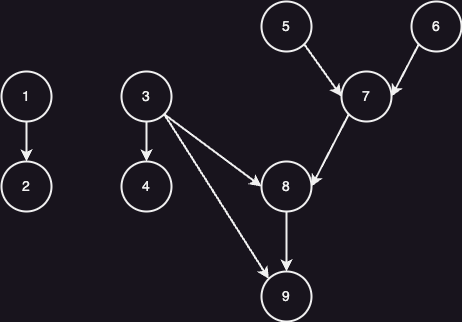

The diagram above was exported from draw.io. Its source (the exported page's mxGraphModel, read from the mxfile embedded in the PNG):
<mxGraphModel dx="584" dy="378" grid="1" gridSize="10" guides="1" tooltips="1" connect="1" arrows="1" fold="1" page="1" pageScale="1" pageWidth="1169" pageHeight="827" math="0" shadow="0">
  <root>
    <mxCell id="0" />
    <mxCell id="1" parent="0" />
    <mxCell id="7Squjm2iUqW4SM8qXGlB-11" value="" style="edgeStyle=orthogonalEdgeStyle;rounded=0;orthogonalLoop=1;jettySize=auto;html=1;strokeWidth=2;" edge="1" parent="1" source="7Squjm2iUqW4SM8qXGlB-2" target="7Squjm2iUqW4SM8qXGlB-3">
      <mxGeometry relative="1" as="geometry" />
    </mxCell>
    <mxCell id="7Squjm2iUqW4SM8qXGlB-2" value="1" style="ellipse;whiteSpace=wrap;html=1;aspect=fixed;fontSize=14;strokeWidth=2;" vertex="1" parent="1">
      <mxGeometry x="60" y="100" width="50" height="50" as="geometry" />
    </mxCell>
    <mxCell id="7Squjm2iUqW4SM8qXGlB-3" value="2" style="ellipse;whiteSpace=wrap;html=1;aspect=fixed;fontSize=14;strokeWidth=2;" vertex="1" parent="1">
      <mxGeometry x="60" y="190" width="50" height="50" as="geometry" />
    </mxCell>
    <mxCell id="7Squjm2iUqW4SM8qXGlB-12" value="" style="edgeStyle=orthogonalEdgeStyle;rounded=0;orthogonalLoop=1;jettySize=auto;html=1;strokeWidth=2;" edge="1" parent="1" source="7Squjm2iUqW4SM8qXGlB-4" target="7Squjm2iUqW4SM8qXGlB-5">
      <mxGeometry relative="1" as="geometry" />
    </mxCell>
    <mxCell id="7Squjm2iUqW4SM8qXGlB-13" style="rounded=0;orthogonalLoop=1;jettySize=auto;html=1;exitX=1;exitY=1;exitDx=0;exitDy=0;entryX=0;entryY=0;entryDx=0;entryDy=0;strokeWidth=2;" edge="1" parent="1" source="7Squjm2iUqW4SM8qXGlB-4" target="7Squjm2iUqW4SM8qXGlB-10">
      <mxGeometry relative="1" as="geometry" />
    </mxCell>
    <mxCell id="7Squjm2iUqW4SM8qXGlB-15" style="rounded=0;orthogonalLoop=1;jettySize=auto;html=1;exitX=1;exitY=1;exitDx=0;exitDy=0;entryX=0;entryY=0.5;entryDx=0;entryDy=0;strokeWidth=2;" edge="1" parent="1" source="7Squjm2iUqW4SM8qXGlB-4" target="7Squjm2iUqW4SM8qXGlB-9">
      <mxGeometry relative="1" as="geometry" />
    </mxCell>
    <mxCell id="7Squjm2iUqW4SM8qXGlB-4" value="3" style="ellipse;whiteSpace=wrap;html=1;aspect=fixed;fontSize=14;strokeWidth=2;" vertex="1" parent="1">
      <mxGeometry x="180" y="100" width="50" height="50" as="geometry" />
    </mxCell>
    <mxCell id="7Squjm2iUqW4SM8qXGlB-5" value="4" style="ellipse;whiteSpace=wrap;html=1;aspect=fixed;fontSize=14;strokeWidth=2;" vertex="1" parent="1">
      <mxGeometry x="180" y="190" width="50" height="50" as="geometry" />
    </mxCell>
    <mxCell id="7Squjm2iUqW4SM8qXGlB-17" style="rounded=0;orthogonalLoop=1;jettySize=auto;html=1;exitX=1;exitY=1;exitDx=0;exitDy=0;entryX=0;entryY=0.5;entryDx=0;entryDy=0;strokeWidth=2;" edge="1" parent="1" source="7Squjm2iUqW4SM8qXGlB-6" target="7Squjm2iUqW4SM8qXGlB-8">
      <mxGeometry relative="1" as="geometry" />
    </mxCell>
    <mxCell id="7Squjm2iUqW4SM8qXGlB-6" value="5" style="ellipse;whiteSpace=wrap;html=1;aspect=fixed;fontSize=14;strokeWidth=2;" vertex="1" parent="1">
      <mxGeometry x="320" y="30" width="50" height="50" as="geometry" />
    </mxCell>
    <mxCell id="7Squjm2iUqW4SM8qXGlB-18" style="rounded=0;orthogonalLoop=1;jettySize=auto;html=1;exitX=0;exitY=1;exitDx=0;exitDy=0;entryX=1;entryY=0.5;entryDx=0;entryDy=0;strokeWidth=2;" edge="1" parent="1" source="7Squjm2iUqW4SM8qXGlB-7" target="7Squjm2iUqW4SM8qXGlB-8">
      <mxGeometry relative="1" as="geometry" />
    </mxCell>
    <mxCell id="7Squjm2iUqW4SM8qXGlB-7" value="6" style="ellipse;whiteSpace=wrap;html=1;aspect=fixed;fontSize=14;strokeWidth=2;" vertex="1" parent="1">
      <mxGeometry x="470" y="30" width="50" height="50" as="geometry" />
    </mxCell>
    <mxCell id="7Squjm2iUqW4SM8qXGlB-16" style="rounded=0;orthogonalLoop=1;jettySize=auto;html=1;exitX=0;exitY=1;exitDx=0;exitDy=0;entryX=1;entryY=0.5;entryDx=0;entryDy=0;strokeWidth=2;" edge="1" parent="1" source="7Squjm2iUqW4SM8qXGlB-8" target="7Squjm2iUqW4SM8qXGlB-9">
      <mxGeometry relative="1" as="geometry" />
    </mxCell>
    <mxCell id="7Squjm2iUqW4SM8qXGlB-8" value="7" style="ellipse;whiteSpace=wrap;html=1;aspect=fixed;fontSize=14;strokeWidth=2;" vertex="1" parent="1">
      <mxGeometry x="400" y="100" width="50" height="50" as="geometry" />
    </mxCell>
    <mxCell id="7Squjm2iUqW4SM8qXGlB-14" value="" style="edgeStyle=orthogonalEdgeStyle;rounded=0;orthogonalLoop=1;jettySize=auto;html=1;strokeWidth=2;" edge="1" parent="1" source="7Squjm2iUqW4SM8qXGlB-9" target="7Squjm2iUqW4SM8qXGlB-10">
      <mxGeometry relative="1" as="geometry" />
    </mxCell>
    <mxCell id="7Squjm2iUqW4SM8qXGlB-9" value="8" style="ellipse;whiteSpace=wrap;html=1;aspect=fixed;fontSize=14;strokeWidth=2;" vertex="1" parent="1">
      <mxGeometry x="320" y="190" width="50" height="50" as="geometry" />
    </mxCell>
    <mxCell id="7Squjm2iUqW4SM8qXGlB-10" value="9" style="ellipse;whiteSpace=wrap;html=1;aspect=fixed;fontSize=14;strokeWidth=2;" vertex="1" parent="1">
      <mxGeometry x="320" y="300" width="50" height="50" as="geometry" />
    </mxCell>
  </root>
</mxGraphModel>